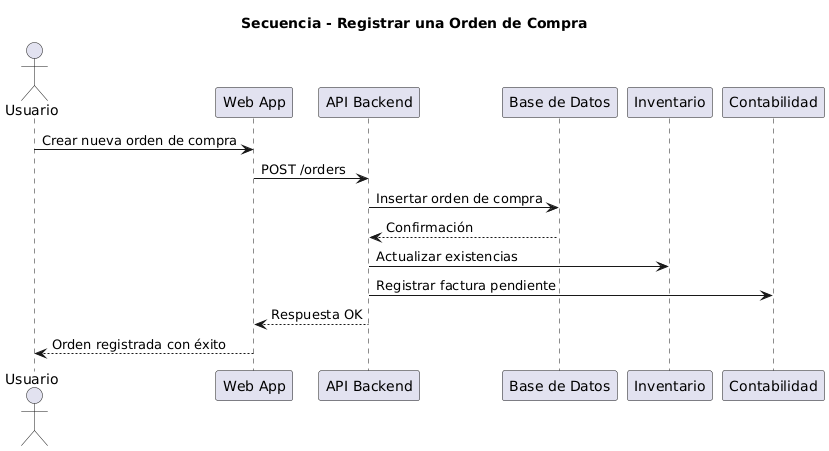

The diagram above was rendered by PlantUML. Its source (embedded in the PNG):
@startuml
actor Usuario
participant "Web App" as Web
participant "API Backend" as API
participant "Base de Datos" as DB
participant "Inventario" as Inv
participant "Contabilidad" as Acc

title Secuencia - Registrar una Orden de Compra

Usuario -> Web: Crear nueva orden de compra
Web -> API: POST /orders
API -> DB: Insertar orden de compra
DB --> API: Confirmación

API -> Inv: Actualizar existencias
API -> Acc: Registrar factura pendiente
API --> Web: Respuesta OK
Web --> Usuario: Orden registrada con éxito
@enduml